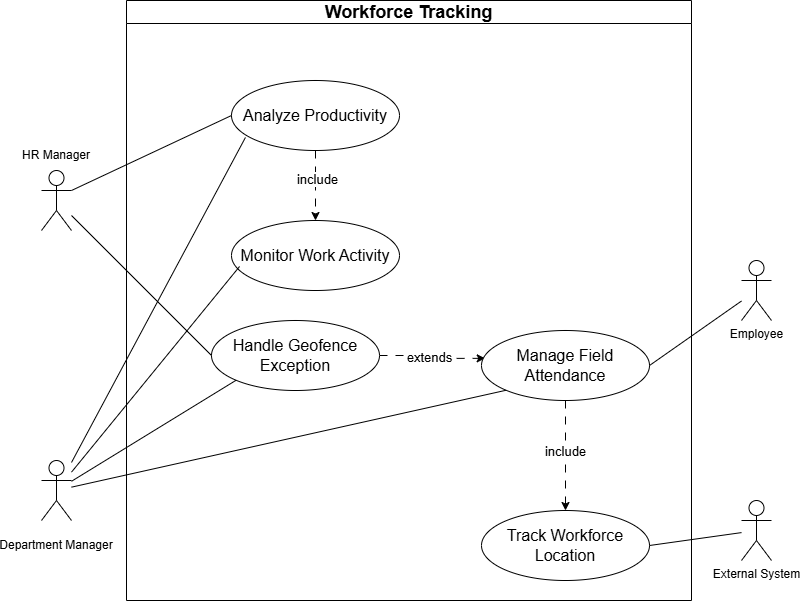

The diagram above was exported from draw.io. Its source (the exported page's mxGraphModel, read from the mxfile embedded in the PNG):
<mxGraphModel dx="1406" dy="814" grid="1" gridSize="10" guides="1" tooltips="1" connect="1" arrows="1" fold="1" page="1" pageScale="1" pageWidth="850" pageHeight="1100" math="0" shadow="0">
  <root>
    <mxCell id="0" />
    <mxCell id="1" parent="0" />
    <mxCell id="ad3MtQoirbqx6wkZxhVh-10" parent="1" style="swimlane;whiteSpace=wrap;html=1;" value="&lt;span style=&quot;font-size: 18px;&quot;&gt;Workforce Tracking&lt;/span&gt;" vertex="1">
      <mxGeometry height="600" width="565" x="135" y="200" as="geometry" />
    </mxCell>
    <mxCell id="ad3MtQoirbqx6wkZxhVh-263" edge="1" parent="ad3MtQoirbqx6wkZxhVh-10" source="ad3MtQoirbqx6wkZxhVh-13" style="edgeStyle=orthogonalEdgeStyle;rounded=0;orthogonalLoop=1;jettySize=auto;html=1;dashed=1;dashPattern=8 8;" target="ad3MtQoirbqx6wkZxhVh-262" value="">
      <mxGeometry relative="1" as="geometry" />
    </mxCell>
    <mxCell id="ad3MtQoirbqx6wkZxhVh-264" connectable="0" parent="ad3MtQoirbqx6wkZxhVh-263" style="edgeLabel;html=1;align=center;verticalAlign=middle;resizable=0;points=[];" value="&lt;font style=&quot;font-size: 13px;&quot;&gt;include&lt;/font&gt;" vertex="1">
      <mxGeometry relative="1" x="-0.1951" y="1" as="geometry">
        <mxPoint as="offset" />
      </mxGeometry>
    </mxCell>
    <mxCell id="ad3MtQoirbqx6wkZxhVh-13" parent="ad3MtQoirbqx6wkZxhVh-10" style="ellipse;whiteSpace=wrap;html=1;" value="&lt;span style=&quot;font-size: 16px;&quot;&gt;Analyze Productivity&lt;/span&gt;" vertex="1">
      <mxGeometry height="70" width="168" x="105" y="80" as="geometry" />
    </mxCell>
    <mxCell id="ad3MtQoirbqx6wkZxhVh-231" edge="1" parent="ad3MtQoirbqx6wkZxhVh-10" source="ad3MtQoirbqx6wkZxhVh-68" style="edgeStyle=orthogonalEdgeStyle;rounded=0;orthogonalLoop=1;jettySize=auto;html=1;entryX=0.022;entryY=0.398;entryDx=0;entryDy=0;dashed=1;dashPattern=8 8;entryPerimeter=0;" target="ad3MtQoirbqx6wkZxhVh-206">
      <mxGeometry relative="1" as="geometry" />
    </mxCell>
    <mxCell id="ad3MtQoirbqx6wkZxhVh-232" connectable="0" parent="ad3MtQoirbqx6wkZxhVh-231" style="edgeLabel;html=1;align=center;verticalAlign=middle;resizable=0;points=[];" value="&lt;font style=&quot;font-size: 13px;&quot;&gt;extends&lt;/font&gt;" vertex="1">
      <mxGeometry relative="1" x="-0.1" y="-1" as="geometry">
        <mxPoint as="offset" />
      </mxGeometry>
    </mxCell>
    <mxCell id="ad3MtQoirbqx6wkZxhVh-68" parent="ad3MtQoirbqx6wkZxhVh-10" style="ellipse;whiteSpace=wrap;html=1;" value="&lt;span style=&quot;font-size: 16px;&quot;&gt;Handle Geofence Exception&lt;/span&gt;" vertex="1">
      <mxGeometry height="70" width="168" x="85" y="320" as="geometry" />
    </mxCell>
    <mxCell id="ad3MtQoirbqx6wkZxhVh-206" parent="ad3MtQoirbqx6wkZxhVh-10" style="ellipse;whiteSpace=wrap;html=1;" value="&lt;span style=&quot;font-size: 16px;&quot;&gt;Manage Field Attendance&lt;/span&gt;" vertex="1">
      <mxGeometry height="70" width="168" x="355" y="330" as="geometry" />
    </mxCell>
    <mxCell id="ad3MtQoirbqx6wkZxhVh-262" parent="ad3MtQoirbqx6wkZxhVh-10" style="ellipse;whiteSpace=wrap;html=1;" value="&lt;span style=&quot;font-size: 16px;&quot;&gt;Monitor Work Activity&lt;/span&gt;" vertex="1">
      <mxGeometry height="70" width="168" x="105" y="220" as="geometry" />
    </mxCell>
    <mxCell id="ad3MtQoirbqx6wkZxhVh-243" parent="ad3MtQoirbqx6wkZxhVh-10" style="ellipse;whiteSpace=wrap;html=1;" value="&lt;span style=&quot;font-size: 16px;&quot;&gt;Track Workforce Location&lt;/span&gt;" vertex="1">
      <mxGeometry height="70" width="168" x="355" y="510" as="geometry" />
    </mxCell>
    <mxCell id="ad3MtQoirbqx6wkZxhVh-247" edge="1" parent="ad3MtQoirbqx6wkZxhVh-10" source="ad3MtQoirbqx6wkZxhVh-206" style="rounded=0;orthogonalLoop=1;jettySize=auto;html=1;dashed=1;dashPattern=8 8;entryX=0.5;entryY=0;entryDx=0;entryDy=0;" target="ad3MtQoirbqx6wkZxhVh-243">
      <mxGeometry relative="1" as="geometry">
        <mxPoint x="254" y="359" as="sourcePoint" />
        <mxPoint x="345" y="480" as="targetPoint" />
      </mxGeometry>
    </mxCell>
    <mxCell id="ad3MtQoirbqx6wkZxhVh-248" connectable="0" parent="ad3MtQoirbqx6wkZxhVh-247" style="edgeLabel;html=1;align=center;verticalAlign=middle;resizable=0;points=[];" value="&lt;font style=&quot;font-size: 13px;&quot;&gt;include&lt;/font&gt;" vertex="1">
      <mxGeometry relative="1" x="-0.0881" y="-1" as="geometry">
        <mxPoint as="offset" />
      </mxGeometry>
    </mxCell>
    <mxCell id="ad3MtQoirbqx6wkZxhVh-266" edge="1" parent="1" source="ad3MtQoirbqx6wkZxhVh-85" style="rounded=0;orthogonalLoop=1;jettySize=auto;html=1;entryX=1;entryY=0.5;entryDx=0;entryDy=0;endArrow=none;endFill=0;" target="ad3MtQoirbqx6wkZxhVh-206">
      <mxGeometry relative="1" as="geometry" />
    </mxCell>
    <mxCell id="ad3MtQoirbqx6wkZxhVh-85" parent="1" style="shape=umlActor;verticalLabelPosition=bottom;verticalAlign=top;html=1;" value="Employee" vertex="1">
      <mxGeometry height="60" width="30" x="750" y="460" as="geometry" />
    </mxCell>
    <mxCell id="ad3MtQoirbqx6wkZxhVh-267" connectable="0" parent="1" style="group" value="" vertex="1">
      <mxGeometry height="90" width="60" x="35" y="340" as="geometry" />
    </mxCell>
    <mxCell id="ad3MtQoirbqx6wkZxhVh-222" parent="ad3MtQoirbqx6wkZxhVh-267" style="shape=umlActor;verticalLabelPosition=bottom;verticalAlign=top;html=1;" value="" vertex="1">
      <mxGeometry height="60" width="30" x="15" y="30" as="geometry" />
    </mxCell>
    <mxCell id="ad3MtQoirbqx6wkZxhVh-260" parent="ad3MtQoirbqx6wkZxhVh-267" style="text;html=1;whiteSpace=wrap;strokeColor=none;fillColor=none;align=center;verticalAlign=middle;rounded=0;" value="&lt;span style=&quot;white-space: nowrap;&quot;&gt;HR Manager&lt;/span&gt;" vertex="1">
      <mxGeometry height="30" width="60" as="geometry" />
    </mxCell>
    <mxCell id="ad3MtQoirbqx6wkZxhVh-268" edge="1" parent="1" source="ad3MtQoirbqx6wkZxhVh-222" style="rounded=0;orthogonalLoop=1;jettySize=auto;html=1;entryX=0;entryY=0.5;entryDx=0;entryDy=0;endArrow=none;endFill=0;exitX=1;exitY=0.3333333333333333;exitDx=0;exitDy=0;exitPerimeter=0;" target="ad3MtQoirbqx6wkZxhVh-13">
      <mxGeometry relative="1" as="geometry" />
    </mxCell>
    <mxCell id="ad3MtQoirbqx6wkZxhVh-269" edge="1" parent="1" source="ad3MtQoirbqx6wkZxhVh-222" style="rounded=0;orthogonalLoop=1;jettySize=auto;html=1;entryX=0;entryY=0.5;entryDx=0;entryDy=0;endArrow=none;endFill=0;" target="ad3MtQoirbqx6wkZxhVh-68">
      <mxGeometry relative="1" as="geometry" />
    </mxCell>
    <mxCell id="ad3MtQoirbqx6wkZxhVh-270" connectable="0" parent="1" style="group" value="" vertex="1">
      <mxGeometry height="100" width="60" x="35" y="660" as="geometry" />
    </mxCell>
    <mxCell id="ad3MtQoirbqx6wkZxhVh-215" parent="ad3MtQoirbqx6wkZxhVh-270" style="shape=umlActor;verticalLabelPosition=bottom;verticalAlign=top;html=1;" value="" vertex="1">
      <mxGeometry height="60" width="30" x="15" as="geometry" />
    </mxCell>
    <mxCell id="ad3MtQoirbqx6wkZxhVh-261" parent="ad3MtQoirbqx6wkZxhVh-270" style="text;html=1;whiteSpace=wrap;strokeColor=none;fillColor=none;align=center;verticalAlign=middle;rounded=0;" value="&lt;span style=&quot;white-space: nowrap;&quot;&gt;Department Manager&lt;/span&gt;" vertex="1">
      <mxGeometry height="30" width="60" y="70" as="geometry" />
    </mxCell>
    <mxCell id="ad3MtQoirbqx6wkZxhVh-271" edge="1" parent="1" source="ad3MtQoirbqx6wkZxhVh-215" style="rounded=0;orthogonalLoop=1;jettySize=auto;html=1;entryX=0.083;entryY=0.814;entryDx=0;entryDy=0;entryPerimeter=0;endArrow=none;endFill=0;" target="ad3MtQoirbqx6wkZxhVh-13">
      <mxGeometry relative="1" as="geometry" />
    </mxCell>
    <mxCell id="ad3MtQoirbqx6wkZxhVh-272" edge="1" parent="1" source="ad3MtQoirbqx6wkZxhVh-215" style="rounded=0;orthogonalLoop=1;jettySize=auto;html=1;entryX=0.048;entryY=0.657;entryDx=0;entryDy=0;entryPerimeter=0;endArrow=none;endFill=0;" target="ad3MtQoirbqx6wkZxhVh-262">
      <mxGeometry relative="1" as="geometry" />
    </mxCell>
    <mxCell id="ad3MtQoirbqx6wkZxhVh-273" edge="1" parent="1" source="ad3MtQoirbqx6wkZxhVh-215" style="rounded=0;orthogonalLoop=1;jettySize=auto;html=1;entryX=0;entryY=1;entryDx=0;entryDy=0;endArrow=none;endFill=0;" target="ad3MtQoirbqx6wkZxhVh-68">
      <mxGeometry relative="1" as="geometry" />
    </mxCell>
    <mxCell id="ad3MtQoirbqx6wkZxhVh-274" edge="1" parent="1" source="ad3MtQoirbqx6wkZxhVh-215" style="rounded=0;orthogonalLoop=1;jettySize=auto;html=1;entryX=0;entryY=1;entryDx=0;entryDy=0;endArrow=none;endFill=0;" target="ad3MtQoirbqx6wkZxhVh-206">
      <mxGeometry relative="1" as="geometry" />
    </mxCell>
    <mxCell id="ad3MtQoirbqx6wkZxhVh-276" edge="1" parent="1" source="ad3MtQoirbqx6wkZxhVh-275" style="rounded=0;orthogonalLoop=1;jettySize=auto;html=1;entryX=1;entryY=0.5;entryDx=0;entryDy=0;endArrow=none;endFill=0;" target="ad3MtQoirbqx6wkZxhVh-243">
      <mxGeometry relative="1" as="geometry" />
    </mxCell>
    <mxCell id="ad3MtQoirbqx6wkZxhVh-275" parent="1" style="shape=umlActor;verticalLabelPosition=bottom;verticalAlign=top;html=1;" value="External System" vertex="1">
      <mxGeometry height="60" width="30" x="750" y="700" as="geometry" />
    </mxCell>
  </root>
</mxGraphModel>